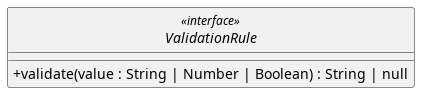

The diagram above was rendered by PlantUML. Its source (embedded in the PNG):
@startuml
skinparam linetype ortho
skinparam nodesep 80
skinparam ranksep 100
skinparam classAttributeIconSize 0
skinparam packageStyle rectangle
skinparam style strictuml


interface ValidationRule <<interface>> {
  + validate(value : String | Number | Boolean) : String | null
}

@enduml